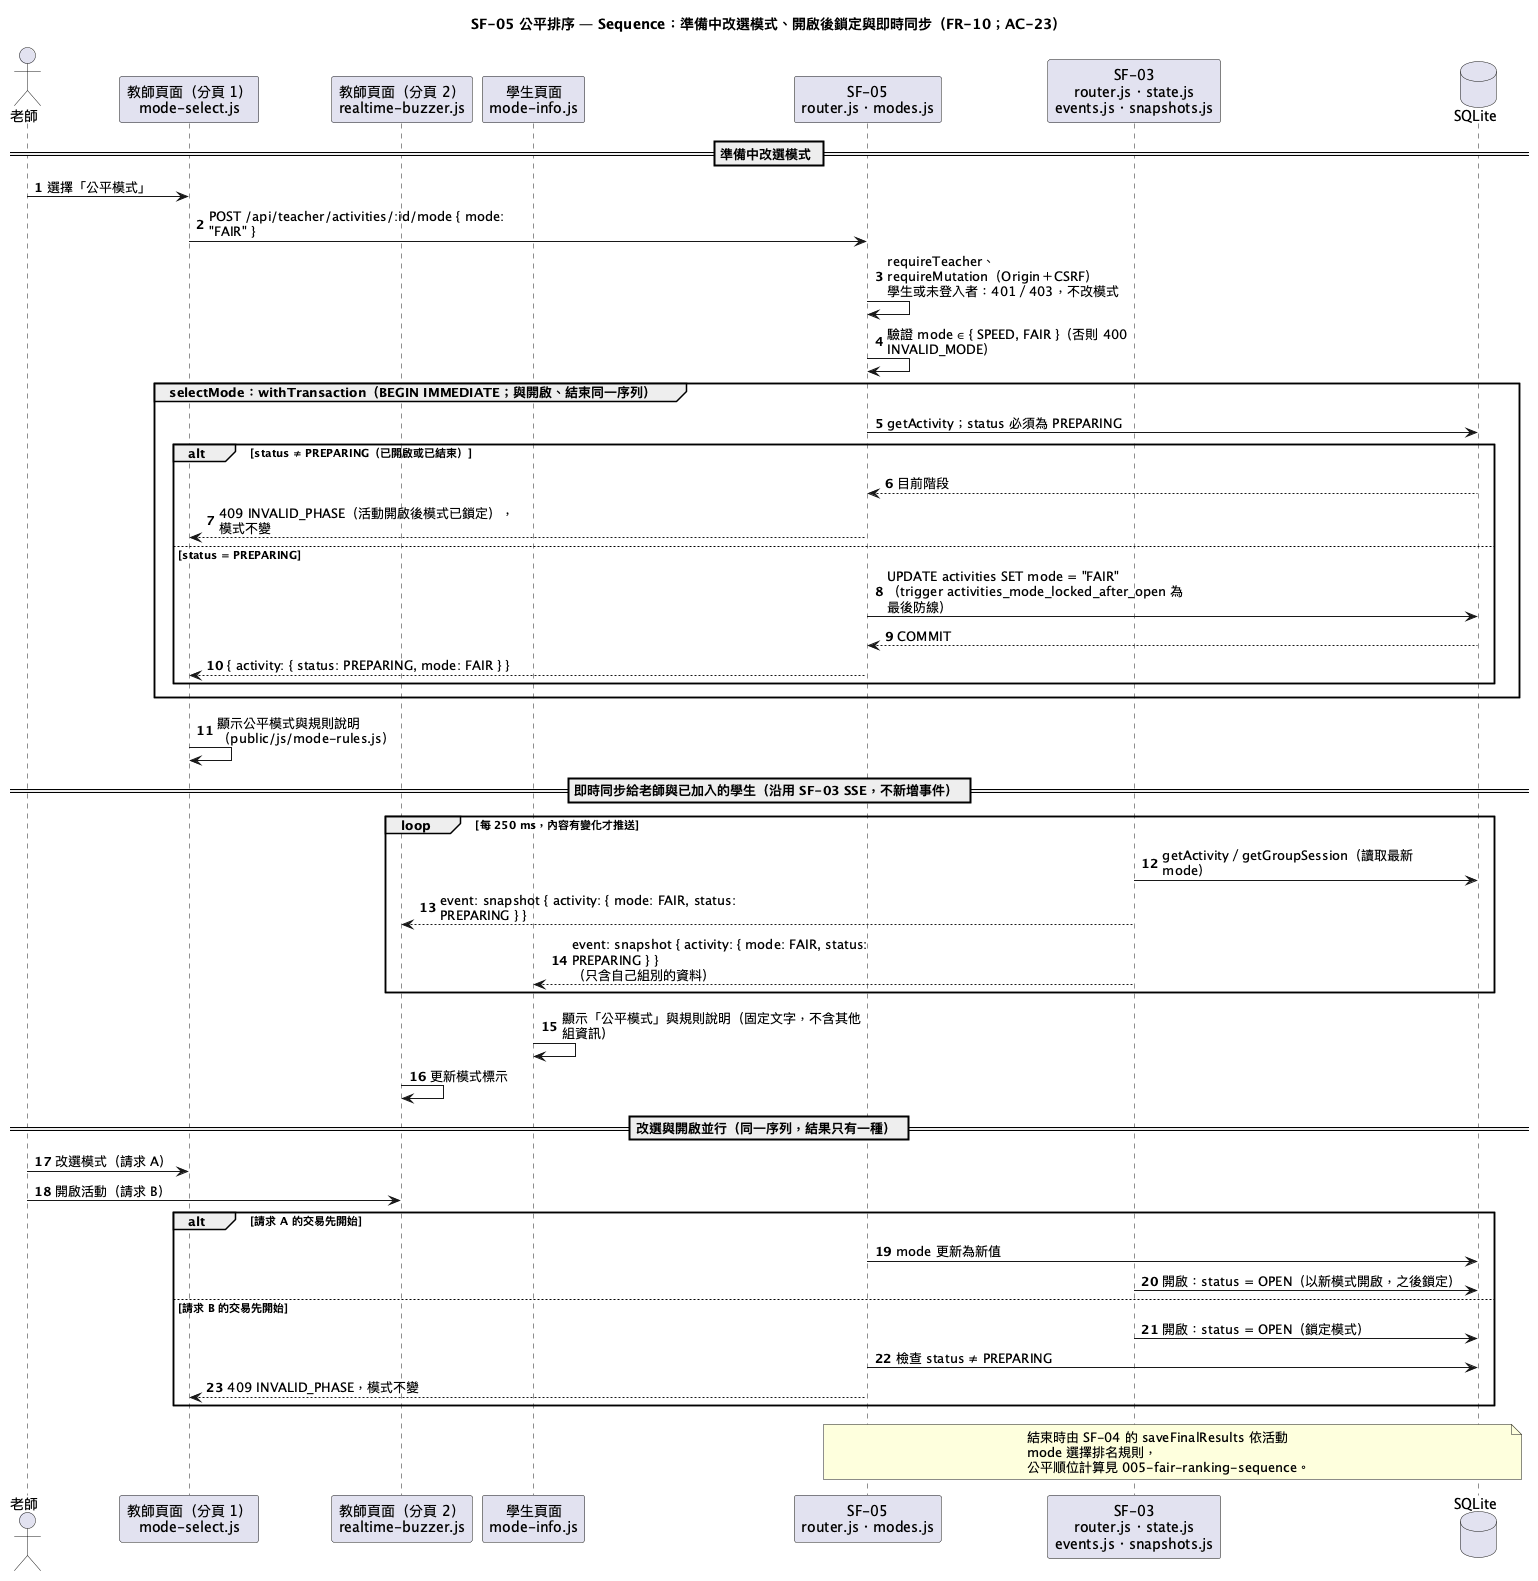

The diagram above was rendered by PlantUML. Its source (embedded in the PNG):
@startuml 005-fair-ranking-sequence-mode
title SF-05 公平排序 — Sequence：準備中改選模式、開啟後鎖定與即時同步（FR-10；AC-23）
skinparam shadowing false
skinparam sequenceMessageAlign left
skinparam wrapWidth 300
autonumber

actor "老師" as Teacher
participant "教師頁面（分頁 1）\nmode-select.js" as TeacherUI
participant "教師頁面（分頁 2）\nrealtime-buzzer.js" as TeacherUI2
participant "學生頁面\nmode-info.js" as StudentUI
participant "SF-05\nrouter.js・modes.js" as Mode
participant "SF-03\nrouter.js・state.js\nevents.js・snapshots.js" as Buzzer
database "SQLite" as Db

== 準備中改選模式 ==
Teacher -> TeacherUI : 選擇「公平模式」
TeacherUI -> Mode : POST /api/teacher/activities/:id/mode { mode: "FAIR" }
Mode -> Mode : requireTeacher、requireMutation（Origin＋CSRF）\n學生或未登入者：401／403，不改模式
Mode -> Mode : 驗證 mode ∈ { SPEED, FAIR }（否則 400 INVALID_MODE）
group selectMode：withTransaction（BEGIN IMMEDIATE；與開啟、結束同一序列）
  Mode -> Db : getActivity；status 必須為 PREPARING
  alt status ≠ PREPARING（已開啟或已結束）
    Db --> Mode : 目前階段
    Mode --> TeacherUI : 409 INVALID_PHASE（活動開啟後模式已鎖定），模式不變
  else status = PREPARING
    Mode -> Db : UPDATE activities SET mode = "FAIR"\n（trigger activities_mode_locked_after_open 為最後防線）
    Db --> Mode : COMMIT
    Mode --> TeacherUI : { activity: { status: PREPARING, mode: FAIR } }
  end
end
TeacherUI -> TeacherUI : 顯示公平模式與規則說明（public/js/mode-rules.js）

== 即時同步給老師與已加入的學生（沿用 SF-03 SSE，不新增事件） ==
loop 每 250 ms，內容有變化才推送
  Buzzer -> Db : getActivity／getGroupSession（讀取最新 mode）
  Buzzer --> TeacherUI2 : event: snapshot { activity: { mode: FAIR, status: PREPARING } }
  Buzzer --> StudentUI : event: snapshot { activity: { mode: FAIR, status: PREPARING } }\n（只含自己組別的資料）
end
StudentUI -> StudentUI : 顯示「公平模式」與規則說明（固定文字，不含其他組資訊）
TeacherUI2 -> TeacherUI2 : 更新模式標示

== 改選與開啟並行（同一序列，結果只有一種） ==
Teacher -> TeacherUI : 改選模式（請求 A）
Teacher -> TeacherUI2 : 開啟活動（請求 B）
alt 請求 A 的交易先開始
  Mode -> Db : mode 更新為新值
  Buzzer -> Db : 開啟：status = OPEN（以新模式開啟，之後鎖定）
else 請求 B 的交易先開始
  Buzzer -> Db : 開啟：status = OPEN（鎖定模式）
  Mode -> Db : 檢查 status ≠ PREPARING
  Mode --> TeacherUI : 409 INVALID_PHASE，模式不變
end

note over Mode, Db
  結束時由 SF-04 的 saveFinalResults 依活動 mode 選擇排名規則，
  公平順位計算見 005-fair-ranking-sequence。
end note
@enduml